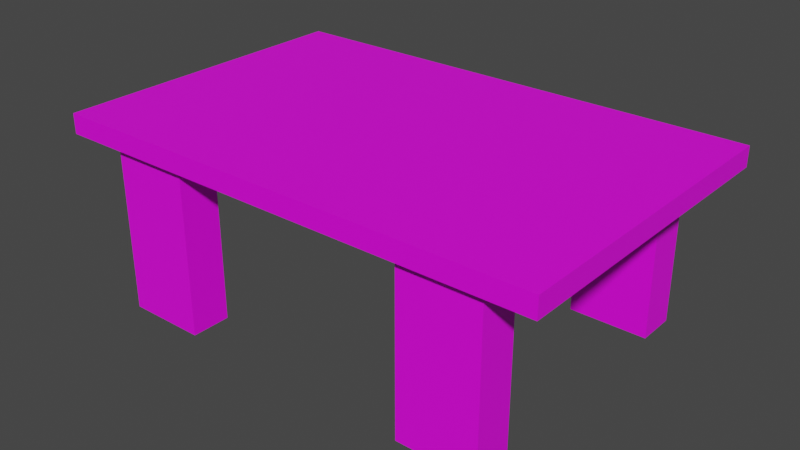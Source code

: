 # Source: table.blend  (saved by Blender 3.3.6; exported with 4.5.12 LTS)
import bpy
from mathutils import Matrix  # noqa: F401  (used for matrix-valued properties, if any)

bpy.ops.wm.read_factory_settings(use_empty=True)
scene = bpy.context.scene
scene.name = 'Scene'

# ---- collections
col_collection = bpy.data.collections.new('Collection'); scene.collection.children.link(col_collection)

# ---- images (referenced by path relative to the original .blend; pixels are not part of the script)
import os
ASSET_DIR = os.environ.get("B2B_ASSET_DIR", "")  # directory of the original .blend (textures are referenced by path, not embedded)
HERE = os.path.dirname(os.path.abspath(__file__))  # packed textures are extracted next to this script under _unpacked/

def load_image(name, relpath, width, height, colorspace="sRGB"):
    """Load a texture the original file referenced (path relative to the .blend, or extracted next to this script)."""
    p = next((c for c in (os.path.join(HERE, relpath), os.path.join(ASSET_DIR, relpath)) if relpath and os.path.exists(c)), "")
    if p:
        img = bpy.data.images.load(p, check_existing=True)
        img.name = name
    else:  # same state as the original file: an image datablock whose file is absent (Cycles renders it pink)
        img = bpy.data.images.new(name, width, height)
        img.source = "FILE"
        img.filepath = "//" + (relpath or name)
    img.colorspace_settings.name = colorspace
    return img
img_table = load_image('table', 'table.png', 1024, 1024, 'sRGB')

# ---- materials (node trees are filled in below, after node groups)
mat_material_001 = bpy.data.materials.new('Material.001')
mat_material_001.use_transparent_shadow = False

# ---- material node trees
mat_material_001.use_nodes = True; mat_material_001.node_tree.nodes.clear()
_N = mat_material_001.node_tree.nodes; _L = mat_material_001.node_tree.links
n0 = _N.new('ShaderNodeBsdfPrincipled'); n0.name = 'Principled BSDF'; n0.location = (10, 300)
n0.distribution = 'GGX'
n0.subsurface_method = 'RANDOM_WALK_SKIN'
n0.inputs[3].default_value = 1.45
n0.inputs[27].default_value = (0.0, 0.0, 0.0, 1.0)
n0.inputs[28].default_value = 1.0
n1 = _N.new('ShaderNodeOutputMaterial'); n1.name = 'Material Output'; n1.location = (300, 300)
n2 = _N.new('ShaderNodeTexImage'); n2.name = 'Image Texture'; n2.location = (-280, 260)
n2.image = img_table
_L.new(n0.outputs[0], n1.inputs[0])
_L.new(n2.outputs[0], n0.inputs[0])
n1.is_active_output = True

# ---- world
world_world = bpy.data.worlds.new('World'); scene.world = world_world
world_world.use_nodes = True; world_world.node_tree.nodes.clear()
_N = world_world.node_tree.nodes; _L = world_world.node_tree.links
n0 = _N.new('ShaderNodeOutputWorld'); n0.name = 'World Output'; n0.location = (300, 300)
n1 = _N.new('ShaderNodeBackground'); n1.name = 'Background'; n1.location = (10, 300)
n1.inputs[0].default_value = (0.05088, 0.05088, 0.05088, 1.0)
_L.new(n1.outputs[0], n0.inputs[0])
n0.is_active_output = True
world_world.color = (0.05088, 0.05088, 0.05088)
world_world.use_sun_shadow = False
world_world.sun_shadow_jitter_overblur = 0.0

# ---- meshes
me_tabletop_dynamic = bpy.data.meshes.new('tabletop.dynamic')
me_tabletop_dynamic.from_pydata([(-2.5, -1.6, 1.699), (-2.5, -1.6, 1.899), (-2.5, 1.6, 1.699), (-2.5, 1.6, 1.899), (2.5, -1.6, 1.699), (2.5, -1.6, 1.899), (2.5, 1.6, 1.699), (2.5, 1.6, 1.899)], [], [(0, 1, 3, 2), (2, 3, 7, 6), (6, 7, 5, 4), (4, 5, 1, 0), (2, 6, 4, 0), (7, 3, 1, 5)])
_uv = me_tabletop_dynamic.uv_layers.new(name='UVMap')
_uv.uv.foreach_set('vector', [0.8864, 0.3532, 0.8653, 0.3532, 0.8653, 0.0167, 0.8864, 0.0167, 0.7775, 0.5425, 0.7565, 0.5425, 0.7565, 0.0167, 0.7775, 0.0167, 0.9408, 0.3532, 0.9198, 0.3532, 0.9198, 0.0167, 0.9408, 0.0167, 0.8319, 0.5425, 0.8109, 0.5425, 0.8109, 0.0167, 0.8319, 0.0167, 0.3532, 0.0167, 0.3532, 0.5425, 0.0167, 0.5425, 0.0167, 0.0167, 0.7231, 0.0167, 0.7231, 0.5425, 0.3866, 0.5425, 0.3866, 0.0167])
me_tabletop_dynamic.materials.append(mat_material_001)
me_tabletop_dynamic.update()
me_cube_002_dynamic = bpy.data.meshes.new('Cube.002.dynamic')
me_cube_002_dynamic.from_pydata([(-2.0, 1.5, 0.03716), (-2.0, 1.5, 1.677), (-2.0, 1.1, 0.03716), (-2.0, 1.1, 1.677), (-1.2, 1.5, 0.03716), (-1.2, 1.5, 1.677), (-1.2, 1.1, 0.03716), (-1.2, 1.1, 1.677)], [], [(0, 2, 3, 1), (2, 6, 7, 3), (6, 4, 5, 7), (4, 0, 1, 5), (2, 0, 4, 6), (7, 5, 1, 3)])
_uv = me_cube_002_dynamic.uv_layers.new(name='UVMap')
_uv.uv.foreach_set('vector', [0.1676, 0.7817, 0.2097, 0.7817, 0.2097, 0.954, 0.1676, 0.954, 0.1342, 0.5759, 0.2183, 0.5759, 0.2183, 0.7483, 0.1342, 0.7483, 0.2431, 0.7817, 0.2851, 0.7817, 0.2851, 0.954, 0.2431, 0.954, 0.6043, 0.5759, 0.6884, 0.5759, 0.6884, 0.7483, 0.6043, 0.7483, 0.7713, 0.7817, 0.8134, 0.7817, 0.8134, 0.8658, 0.7713, 0.8658, 0.8468, 0.7817, 0.8889, 0.7817, 0.8889, 0.8658, 0.8468, 0.8658])
me_cube_002_dynamic.materials.append(mat_material_001)
me_cube_002_dynamic.update()
me_cube_002_dynamic_001 = bpy.data.meshes.new('Cube.002.dynamic.001')
me_cube_002_dynamic_001.from_pydata([(2.0, -1.5, 0.03716), (2.0, -1.5, 1.677), (2.0, -1.1, 0.03716), (2.0, -1.1, 1.677), (1.2, -1.5, 0.03716), (1.2, -1.5, 1.677), (1.2, -1.1, 0.03716), (1.2, -1.1, 1.677)], [], [(0, 2, 3, 1), (2, 6, 7, 3), (6, 4, 5, 7), (4, 0, 1, 5), (2, 0, 4, 6), (7, 5, 1, 3)])
_uv = me_cube_002_dynamic_001.uv_layers.new(name='UVMap')
_uv.uv.foreach_set('vector', [0.3186, 0.7817, 0.3606, 0.7817, 0.3606, 0.954, 0.3186, 0.954, 0.2517, 0.5759, 0.3359, 0.5759, 0.3359, 0.7483, 0.2517, 0.7483, 0.394, 0.7817, 0.4361, 0.7817, 0.4361, 0.954, 0.394, 0.954, 0.7218, 0.5759, 0.806, 0.5759, 0.806, 0.7483, 0.7218, 0.7483, 0.9074, 0.4707, 0.8653, 0.4707, 0.8653, 0.3866, 0.9074, 0.3866, 0.9643, 0.8658, 0.9223, 0.8658, 0.9223, 0.7817, 0.9643, 0.7817])
me_cube_002_dynamic_001.materials.append(mat_material_001)
me_cube_002_dynamic_001.update()
me_cube_002_dynamic_002 = bpy.data.meshes.new('Cube.002.dynamic.002')
me_cube_002_dynamic_002.from_pydata([(2.0, 1.5, 0.03716), (2.0, 1.5, 1.677), (2.0, 1.1, 0.03716), (2.0, 1.1, 1.677), (1.2, 1.5, 0.03716), (1.2, 1.5, 1.677), (1.2, 1.1, 0.03716), (1.2, 1.1, 1.677)], [], [(0, 1, 3, 2), (2, 3, 7, 6), (6, 7, 5, 4), (4, 5, 1, 0), (2, 6, 4, 0), (7, 3, 1, 5)])
_uv = me_cube_002_dynamic_002.uv_layers.new(name='UVMap')
_uv.uv.foreach_set('vector', [0.5115, 0.7817, 0.5115, 0.954, 0.4695, 0.954, 0.4695, 0.7817, 0.9235, 0.5759, 0.9235, 0.7483, 0.8394, 0.7483, 0.8394, 0.5759, 0.587, 0.7817, 0.587, 0.954, 0.5449, 0.954, 0.5449, 0.7817, 0.4534, 0.5759, 0.4534, 0.7483, 0.3693, 0.7483, 0.3693, 0.5759, 0.9408, 0.4707, 0.9408, 0.3866, 0.9829, 0.3866, 0.9829, 0.4707, 0.6204, 0.9833, 0.6204, 0.8992, 0.6625, 0.8992, 0.6625, 0.9833])
me_cube_002_dynamic_002.materials.append(mat_material_001)
me_cube_002_dynamic_002.update()
me_cube_002_dynamic_003 = bpy.data.meshes.new('Cube.002.dynamic.003')
me_cube_002_dynamic_003.from_pydata([(-2.0, -1.5, 0.03716), (-2.0, -1.5, 1.677), (-2.0, -1.1, 0.03716), (-2.0, -1.1, 1.677), (-1.2, -1.5, 0.03716), (-1.2, -1.5, 1.677), (-1.2, -1.1, 0.03716), (-1.2, -1.1, 1.677)], [], [(0, 1, 3, 2), (2, 3, 7, 6), (6, 7, 5, 4), (4, 5, 1, 0), (2, 6, 4, 0), (7, 3, 1, 5)])
_uv = me_cube_002_dynamic_003.uv_layers.new(name='UVMap')
_uv.uv.foreach_set('vector', [0.05876, 0.7817, 0.05876, 0.954, 0.0167, 0.954, 0.0167, 0.7817, 0.5709, 0.5759, 0.5709, 0.7483, 0.4868, 0.7483, 0.4868, 0.5759, 0.1342, 0.7817, 0.1342, 0.954, 0.09216, 0.954, 0.09216, 0.7817, 0.1008, 0.5759, 0.1008, 0.7483, 0.0167, 0.7483, 0.0167, 0.5759, 0.6625, 0.7817, 0.6625, 0.8658, 0.6204, 0.8658, 0.6204, 0.7817, 0.7379, 0.7817, 0.7379, 0.8658, 0.6959, 0.8658, 0.6959, 0.7817])
me_cube_002_dynamic_003.materials.append(mat_material_001)
me_cube_002_dynamic_003.update()

# ---- objects
ob_tabletop = bpy.data.objects.new('TableTop', me_tabletop_dynamic)
ob_leg_001 = bpy.data.objects.new('Leg.001', me_cube_002_dynamic)
ob_leg_002 = bpy.data.objects.new('Leg.002', me_cube_002_dynamic_001)
ob_leg_003 = bpy.data.objects.new('Leg.003', me_cube_002_dynamic_002)
ob_leg_004 = bpy.data.objects.new('Leg.004', me_cube_002_dynamic_003)

# ---- transforms, parenting, visibility, modifiers, constraints
ob_tabletop.location = (0.0, 0.0, 0.02151)
ob_leg_001.location = (0.0, 0.0, 0.0)
ob_leg_002.location = (0.0, 0.0, 0.0)
ob_leg_003.location = (0.0, 0.0, 0.0)
ob_leg_004.location = (0.0, 0.0, 0.0)

# ---- collection membership
col_collection.objects.link(ob_tabletop)
col_collection.objects.link(ob_leg_001)
col_collection.objects.link(ob_leg_002)
col_collection.objects.link(ob_leg_003)
col_collection.objects.link(ob_leg_004)

# ---- scene / render settings (as saved in the file)
scene.frame_start = 1; scene.frame_end = 250; scene.frame_set(1)
scene.render.engine = 'BLENDER_EEVEE_NEXT'
scene.cycles.sampling_pattern = 'TABULATED_SOBOL'
scene.cycles.use_light_tree = False
scene.view_settings.view_transform = 'Filmic'
bpy.context.view_layer.update()

# ---- added for rendering (the .blend has no active camera and no usable light): camera, sun
cam_auto = bpy.data.cameras.new('AutoCamera')
cam_auto.lens = 50.0
cam_auto.sensor_width = 36.0
cam_auto.clip_end = 1000.0
ob_auto_camera = bpy.data.objects.new('AutoCamera', cam_auto)
scene.collection.objects.link(ob_auto_camera)
ob_auto_camera.location = (5.76213, -6.91456, 5.58837)
ob_auto_camera.rotation_euler = (1.09748, -7.21219e-08, 0.694738)
scene.camera = ob_auto_camera
light_auto_sun = bpy.data.lights.new('AutoSun', 'SUN')
light_auto_sun.energy = 3.0
light_auto_sun.angle = 0.0523599
ob_auto_sun = bpy.data.objects.new('AutoSun', light_auto_sun)
scene.collection.objects.link(ob_auto_sun)
ob_auto_sun.rotation_euler = (0.872665, 0.174533, 0.523599)
bpy.context.view_layer.update()
